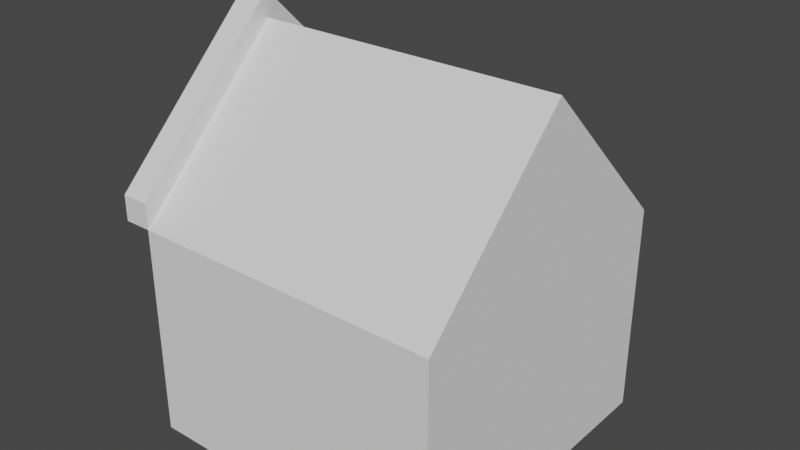 # Source: house.blend  (saved by Blender 2.93.20; exported with 4.5.12 LTS)
import bpy
from mathutils import Matrix  # noqa: F401  (used for matrix-valued properties, if any)

bpy.ops.wm.read_factory_settings(use_empty=True)
scene = bpy.context.scene
scene.name = 'Scene'

# ---- collections
col_collection = bpy.data.collections.new('Collection'); scene.collection.children.link(col_collection)

# ---- materials (node trees are filled in below, after node groups)
mat_material = bpy.data.materials.new('Material')
mat_material.alpha_threshold = 0.0
mat_material.use_transparent_shadow = False
mat_material.line_color = (0.0, 0.0, 0.0, 1.0)

# ---- material node trees
mat_material.use_nodes = True; mat_material.node_tree.nodes.clear()
_N = mat_material.node_tree.nodes; _L = mat_material.node_tree.links
n0 = _N.new('ShaderNodeOutputMaterial'); n0.name = 'Material Output'; n0.location = (300, 300)
n1 = _N.new('ShaderNodeBsdfPrincipled'); n1.name = 'Principled BSDF'; n1.location = (10, 300)
n1.distribution = 'GGX'
n1.subsurface_method = 'BURLEY'
n1.inputs[2].default_value = 0.4
n1.inputs[3].default_value = 1.45
n1.inputs[27].default_value = (0.0, 0.0, 0.0, 1.0)
n1.inputs[28].default_value = 1.0
_L.new(n1.outputs[0], n0.inputs[0])
n0.is_active_output = True

# ---- world
world_world = bpy.data.worlds.new('World'); scene.world = world_world
world_world.use_nodes = True; world_world.node_tree.nodes.clear()
_N = world_world.node_tree.nodes; _L = world_world.node_tree.links
n0 = _N.new('ShaderNodeOutputWorld'); n0.name = 'World Output'; n0.location = (300, 300)
n1 = _N.new('ShaderNodeBackground'); n1.name = 'Background'; n1.location = (10, 300)
n1.inputs[0].default_value = (0.05088, 0.05088, 0.05088, 1.0)
_L.new(n1.outputs[0], n0.inputs[0])
n0.is_active_output = True
world_world.color = (0.05088, 0.05088, 0.05088)
world_world.use_sun_shadow = False
world_world.sun_shadow_jitter_overblur = 0.0

# ---- meshes
me_cube = bpy.data.meshes.new('Cube')
me_cube.from_pydata([], [], [])
_uv = me_cube.uv_layers.new(name='UVMap')
_uv.uv.foreach_set('vector', [])
me_cube.materials.append(mat_material)
me_cube.use_remesh_preserve_volume = False
me_cube.use_remesh_preserve_attributes = False
me_cube.use_mirror_vertex_groups = False
me_cube.update()
me_plane = bpy.data.meshes.new('Plane')
me_plane.from_pydata([(-0.652, -0.652, 0.8869), (0.652, -0.652, 0.8869), (-0.652, 0.652, 0.8869), (0.652, 0.652, 0.8869), (0.652, 0.652, 0.0), (-0.652, 0.652, 0.0), (0.652, -0.652, 0.0), (-0.652, -0.652, 0.0), (0.652, 0.652, 0.5697), (-0.652, 0.652, 0.5697), (-0.652, -0.652, 0.5697), (0.652, -0.652, 0.5697), (-0.652, 0.0, 1.532), (0.0, -0.652, 0.8869), (0.652, 0.0, 1.532), (0.0, 0.652, 0.8869), (0.0, 0.652, 0.0), (0.652, 0.0, 0.0), (0.0, -0.652, 0.0), (-0.652, 0.0, 0.0), (0.0, 0.0, 0.0), (0.0, 0.0, 1.532), (0.0, -0.652, 0.5697), (0.0, 0.652, 0.5697), (-0.652, 0.0, 0.5697), (0.652, 0.0, 0.5697), (-0.7695, -0.652, 0.8869), (-0.7695, 0.652, 0.8869), (-0.7695, 0.0, 1.532), (-0.652, 0.0, 1.639), (-0.652, -0.652, 0.9933), (-0.652, 0.652, 0.9933), (-0.7695, 0.0, 1.639), (-0.7695, -0.652, 0.9933), (-0.7695, 0.652, 0.9933)], [], [(25, 8, 3, 14), (24, 10, 0, 12), (23, 9, 2, 15), (22, 11, 1, 13), (21, 14, 3, 15), (20, 16, 4, 17), (18, 20, 17, 6), (7, 19, 20, 18), (19, 5, 16, 20), (12, 21, 15, 2), (0, 13, 21, 12), (13, 1, 14, 21), (10, 22, 13, 0), (7, 18, 22, 10), (18, 6, 11, 22), (8, 23, 15, 3), (4, 16, 23, 8), (16, 5, 9, 23), (9, 24, 12, 2), (5, 19, 24, 9), (19, 7, 10, 24), (11, 25, 14, 1), (6, 17, 25, 11), (17, 4, 8, 25), (0, 12, 29, 30), (27, 2, 31, 34), (31, 29, 32, 34), (30, 29, 32, 33), (28, 26, 33, 32), (2, 12, 29, 31), (28, 27, 34, 32), (26, 0, 30, 33)])
_uv = me_plane.uv_layers.new(name='UVMap')
_uv.uv.foreach_set('vector', [1.0, 0.5, 1.0, 1.0, 1.0, 1.0, 1.0, 0.5, 0.0, 0.5, 0.0, 0.0, 0.0, 0.0, 0.0, 0.5, 0.5, 1.0, 0.0, 1.0, 0.0, 1.0, 0.5, 1.0, 0.5, 0.0, 1.0, 0.0, 1.0, 0.0, 0.5, 0.0, 0.5, 0.5, 1.0, 0.5, 1.0, 1.0, 0.5, 1.0, 0.5, 0.5, 0.5, 1.0, 1.0, 1.0, 1.0, 0.5, 0.5, 0.0, 0.5, 0.5, 1.0, 0.5, 1.0, 0.0, 0.0, 0.0, 0.0, 0.5, 0.5, 0.5, 0.5, 0.0, 0.0, 0.5, 0.0, 1.0, 0.5, 1.0, 0.5, 0.5, 0.0, 0.5, 0.5, 0.5, 0.5, 1.0, 0.0, 1.0, 0.0, 0.0, 0.5, 0.0, 0.5, 0.5, 0.0, 0.5, 0.5, 0.0, 1.0, 0.0, 1.0, 0.5, 0.5, 0.5, 0.0, 0.0, 0.5, 0.0, 0.5, 0.0, 0.0, 0.0, 0.0, 0.0, 0.5, 0.0, 0.5, 0.0, 0.0, 0.0, 0.5, 0.0, 1.0, 0.0, 1.0, 0.0, 0.5, 0.0, 1.0, 1.0, 0.5, 1.0, 0.5, 1.0, 1.0, 1.0, 1.0, 1.0, 0.5, 1.0, 0.5, 1.0, 1.0, 1.0, 0.5, 1.0, 0.0, 1.0, 0.0, 1.0, 0.5, 1.0, 0.0, 1.0, 0.0, 0.5, 0.0, 0.5, 0.0, 1.0, 0.0, 1.0, 0.0, 0.5, 0.0, 0.5, 0.0, 1.0, 0.0, 0.5, 0.0, 0.0, 0.0, 0.0, 0.0, 0.5, 1.0, 0.0, 1.0, 0.5, 1.0, 0.5, 1.0, 0.0, 1.0, 0.0, 1.0, 0.5, 1.0, 0.5, 1.0, 0.0, 1.0, 0.5, 1.0, 1.0, 1.0, 1.0, 1.0, 0.5, 0.0, 0.0, 0.0, 0.5, 0.0, 0.5, 0.0, 0.0, 0.0, 0.0, 0.0, 0.0, 0.0, 0.0, 0.0, 0.0, 0.0, 1.0, 0.0, 0.5, 0.0, 0.5, 0.0, 1.0, 0.0, 0.0, 0.0, 0.5, 0.0, 0.5, 0.0, 0.0, 0.0, 0.0, 0.0, 0.0, 0.0, 0.0, 0.0, 0.0, 0.0, 1.0, 0.0, 0.5, 0.0, 0.5, 0.0, 1.0, 0.0, 0.0, 0.0, 0.0, 0.0, 0.0, 0.0, 0.0, 0.0, 0.0, 0.0, 0.0, 0.0, 0.0, 0.0, 0.0])
me_plane.use_remesh_fix_poles = True
me_plane.use_remesh_preserve_attributes = False
me_plane.update()
me_plane_001 = bpy.data.meshes.new('Plane.001')
me_plane_001.from_pydata([(0.565, 0.7575, 0.956), (0.135, 0.7575, 0.956), (0.135, 0.7575, 0.4875), (0.565, 0.7575, 0.4875), (0.135, 0.7575, 0.7831), (0.565, 0.7575, 0.7831), (0.35, 0.7575, 1.136), (0.35, 0.7575, 0.4875), (0.35, 0.7575, 0.7831), (0.135, 0.1901, 0.7831), (0.135, 0.1901, 0.956), (0.565, 0.1901, 0.7831), (0.565, 0.1901, 0.4875), (0.35, 0.1901, 1.136), (0.565, 0.1901, 0.956), (0.35, 0.1901, 0.4875), (0.135, 0.1901, 0.4875), (0.35, 0.1901, 0.7831)], [], [(8, 6, 0, 5), (4, 1, 6, 8), (2, 4, 8, 7), (7, 8, 5, 3), (17, 11, 14, 13), (9, 17, 13, 10), (16, 15, 17, 9), (15, 12, 11, 17), (6, 1, 10, 13), (4, 2, 16, 9), (0, 6, 13, 14), (1, 4, 9, 10), (2, 7, 15, 16), (5, 0, 14, 11), (7, 3, 12, 15), (3, 5, 11, 12)])
_uv = me_plane_001.uv_layers.new(name='UVMap')
_uv.uv.foreach_set('vector', [0.0, 0.5, 0.0, 0.5, 0.0, 0.0, 0.0, 0.0, 0.0, 1.0, 0.0, 1.0, 0.0, 0.5, 0.0, 0.5, 0.0, 1.0, 0.0, 1.0, 0.0, 0.5, 0.0, 0.5, 0.0, 0.5, 0.0, 0.5, 0.0, 0.0, 0.0, 0.0, 0.0, 0.5, 0.0, 0.0, 0.0, 0.0, 0.0, 0.5, 0.0, 1.0, 0.0, 0.5, 0.0, 0.5, 0.0, 1.0, 0.0, 1.0, 0.0, 0.5, 0.0, 0.5, 0.0, 1.0, 0.0, 0.5, 0.0, 0.0, 0.0, 0.0, 0.0, 0.5, 0.0, 0.5, 0.0, 1.0, 0.0, 1.0, 0.0, 0.5, 0.0, 1.0, 0.0, 1.0, 0.0, 1.0, 0.0, 1.0, 0.0, 0.0, 0.0, 0.5, 0.0, 0.5, 0.0, 0.0, 0.0, 1.0, 0.0, 1.0, 0.0, 1.0, 0.0, 1.0, 0.0, 1.0, 0.0, 0.5, 0.0, 0.5, 0.0, 1.0, 0.0, 0.0, 0.0, 0.0, 0.0, 0.0, 0.0, 0.0, 0.0, 0.5, 0.0, 0.0, 0.0, 0.0, 0.0, 0.5, 0.0, 0.0, 0.0, 0.0, 0.0, 0.0, 0.0, 0.0])
me_plane_001.use_remesh_fix_poles = True
me_plane_001.use_remesh_preserve_attributes = False
me_plane_001.update()

# ---- objects
ob_cube = bpy.data.objects.new('Cube', me_cube)
ob_plane = bpy.data.objects.new('Plane', me_plane)
ob_plane_001 = bpy.data.objects.new('Plane.001', me_plane_001)

# ---- transforms, parenting, visibility, modifiers, constraints
ob_cube.location = (0.0, 0.0, 0.0)
ob_cube.lock_rotations_4d = False
ob_cube.empty_display_type = 'ARROWS'
ob_cube.lineart.crease_threshold = 0.0
ob_plane.location = (0.0, 0.0, 0.0)
ob_plane.scale = (4.193, 4.193, 4.193)
ob_plane_001.location = (-1.609, 0.1199, -0.2088)
ob_plane_001.scale = (4.702, 4.193, 4.193)

# ---- collection membership
col_collection.objects.link(ob_cube)
col_collection.objects.link(ob_plane)
col_collection.objects.link(ob_plane_001)

# ---- scene / render settings (as saved in the file)
scene.frame_start = 1; scene.frame_end = 250; scene.frame_set(1)
scene.render.engine = 'BLENDER_EEVEE_NEXT'
scene.cycles.use_denoising = False
scene.cycles.samples = 128
scene.cycles.sampling_pattern = 'TABULATED_SOBOL'
scene.cycles.use_adaptive_sampling = False
scene.cycles.use_light_tree = False
scene.view_settings.view_transform = 'Filmic'
bpy.context.view_layer.update()

# ---- added for rendering (the .blend has no active camera and no usable light): camera, sun
cam_auto = bpy.data.cameras.new('AutoCamera')
cam_auto.lens = 50.0
cam_auto.sensor_width = 36.0
cam_auto.clip_end = 1000.0
ob_auto_camera = bpy.data.objects.new('AutoCamera', cam_auto)
scene.collection.objects.link(ob_auto_camera)
ob_auto_camera.location = (9.85141, -11.8362, 11.514)
ob_auto_camera.rotation_euler = (1.09748, -7.21219e-08, 0.694738)
scene.camera = ob_auto_camera
light_auto_sun = bpy.data.lights.new('AutoSun', 'SUN')
light_auto_sun.energy = 3.0
light_auto_sun.angle = 0.0523599
ob_auto_sun = bpy.data.objects.new('AutoSun', light_auto_sun)
scene.collection.objects.link(ob_auto_sun)
ob_auto_sun.rotation_euler = (0.872665, 0.174533, 0.523599)
bpy.context.view_layer.update()
